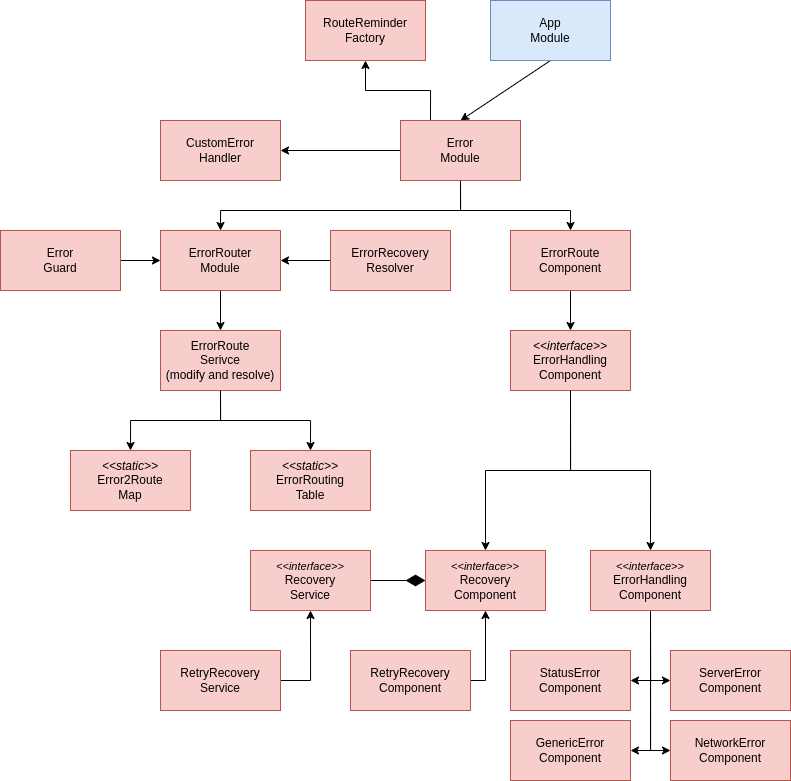

The diagram above was exported from draw.io. Its source (the exported page's mxGraphModel, read from the mxfile embedded in the PNG):
<mxGraphModel dx="1687" dy="2076" grid="1" gridSize="10" guides="1" tooltips="1" connect="1" arrows="1" fold="1" page="1" pageScale="1" pageWidth="850" pageHeight="1100" math="0" shadow="0">
  <root>
    <mxCell id="0" />
    <mxCell id="1" parent="0" />
    <mxCell id="MZtjZDBfNsj4zOg-XvyL-8" style="edgeStyle=orthogonalEdgeStyle;rounded=0;orthogonalLoop=1;jettySize=auto;html=1;exitX=0;exitY=0.5;exitDx=0;exitDy=0;entryX=1;entryY=0.5;entryDx=0;entryDy=0;" parent="1" source="HdvuFxabY_J1whIVzgCQ-9" target="MZtjZDBfNsj4zOg-XvyL-7" edge="1">
      <mxGeometry relative="1" as="geometry" />
    </mxCell>
    <mxCell id="MZtjZDBfNsj4zOg-XvyL-27" style="rounded=0;orthogonalLoop=1;jettySize=auto;html=1;exitX=0.5;exitY=1;exitDx=0;exitDy=0;entryX=0.5;entryY=0;entryDx=0;entryDy=0;" parent="1" source="HdvuFxabY_J1whIVzgCQ-1" target="HdvuFxabY_J1whIVzgCQ-9" edge="1">
      <mxGeometry relative="1" as="geometry" />
    </mxCell>
    <mxCell id="zsx9vZsTuSQ0x7HX232x-11" style="edgeStyle=orthogonalEdgeStyle;rounded=0;orthogonalLoop=1;jettySize=auto;html=1;exitX=0.25;exitY=0;exitDx=0;exitDy=0;entryX=0.5;entryY=1;entryDx=0;entryDy=0;" parent="1" source="HdvuFxabY_J1whIVzgCQ-9" target="MZtjZDBfNsj4zOg-XvyL-4" edge="1">
      <mxGeometry relative="1" as="geometry" />
    </mxCell>
    <mxCell id="HdvuFxabY_J1whIVzgCQ-1" value="App&lt;br&gt;Module" style="rounded=0;whiteSpace=wrap;html=1;fillColor=#dae8fc;strokeColor=#6c8ebf;" parent="1" vertex="1">
      <mxGeometry x="610" y="-190" width="120" height="60" as="geometry" />
    </mxCell>
    <mxCell id="MZtjZDBfNsj4zOg-XvyL-30" style="edgeStyle=orthogonalEdgeStyle;rounded=0;orthogonalLoop=1;jettySize=auto;html=1;exitX=0.5;exitY=1;exitDx=0;exitDy=0;entryX=0.5;entryY=0;entryDx=0;entryDy=0;" parent="1" source="HdvuFxabY_J1whIVzgCQ-9" target="zsx9vZsTuSQ0x7HX232x-17" edge="1">
      <mxGeometry relative="1" as="geometry">
        <mxPoint x="650" y="40" as="targetPoint" />
        <Array as="points">
          <mxPoint x="580" y="20" />
          <mxPoint x="690" y="20" />
        </Array>
      </mxGeometry>
    </mxCell>
    <mxCell id="zsx9vZsTuSQ0x7HX232x-25" style="edgeStyle=orthogonalEdgeStyle;rounded=0;orthogonalLoop=1;jettySize=auto;html=1;exitX=0.5;exitY=1;exitDx=0;exitDy=0;entryX=0.5;entryY=0;entryDx=0;entryDy=0;" parent="1" source="HdvuFxabY_J1whIVzgCQ-9" target="zsx9vZsTuSQ0x7HX232x-16" edge="1">
      <mxGeometry relative="1" as="geometry">
        <Array as="points">
          <mxPoint x="580" y="20" />
          <mxPoint x="340" y="20" />
        </Array>
      </mxGeometry>
    </mxCell>
    <mxCell id="HdvuFxabY_J1whIVzgCQ-9" value="Error&lt;br&gt;Module" style="rounded=0;whiteSpace=wrap;html=1;fillColor=#f8cecc;strokeColor=#b85450;" parent="1" vertex="1">
      <mxGeometry x="520" y="-70" width="120" height="60" as="geometry" />
    </mxCell>
    <mxCell id="wVuT4wRGvmtPVi9RLMjP-5" style="edgeStyle=orthogonalEdgeStyle;rounded=0;orthogonalLoop=1;jettySize=auto;html=1;exitX=0.5;exitY=1;exitDx=0;exitDy=0;entryX=0.5;entryY=0;entryDx=0;entryDy=0;" edge="1" parent="1" source="HdvuFxabY_J1whIVzgCQ-20" target="wVuT4wRGvmtPVi9RLMjP-2">
      <mxGeometry relative="1" as="geometry" />
    </mxCell>
    <mxCell id="HdvuFxabY_J1whIVzgCQ-20" value="&lt;i style=&quot;border-color: var(--border-color);&quot;&gt;&amp;lt;&amp;lt;interface&amp;gt;&amp;gt;&lt;/i&gt;&lt;br style=&quot;border-color: var(--border-color);&quot;&gt;ErrorHandling&lt;br style=&quot;border-color: var(--border-color);&quot;&gt;Component" style="rounded=0;whiteSpace=wrap;html=1;fillColor=#f8cecc;strokeColor=#b85450;" parent="1" vertex="1">
      <mxGeometry x="630" y="140" width="120" height="60" as="geometry" />
    </mxCell>
    <mxCell id="MZtjZDBfNsj4zOg-XvyL-4" value="RouteReminder&lt;br&gt;Factory" style="rounded=0;whiteSpace=wrap;html=1;fillColor=#f8cecc;strokeColor=#b85450;" parent="1" vertex="1">
      <mxGeometry x="425" y="-190" width="120" height="60" as="geometry" />
    </mxCell>
    <mxCell id="MZtjZDBfNsj4zOg-XvyL-7" value="CustomError&lt;br&gt;Handler" style="rounded=0;whiteSpace=wrap;html=1;fillColor=#f8cecc;strokeColor=#b85450;" parent="1" vertex="1">
      <mxGeometry x="280" y="-70" width="120" height="60" as="geometry" />
    </mxCell>
    <mxCell id="zsx9vZsTuSQ0x7HX232x-23" style="edgeStyle=orthogonalEdgeStyle;rounded=0;orthogonalLoop=1;jettySize=auto;html=1;exitX=1;exitY=0.5;exitDx=0;exitDy=0;entryX=0;entryY=0.5;entryDx=0;entryDy=0;" parent="1" source="zsx9vZsTuSQ0x7HX232x-12" target="zsx9vZsTuSQ0x7HX232x-16" edge="1">
      <mxGeometry relative="1" as="geometry" />
    </mxCell>
    <mxCell id="zsx9vZsTuSQ0x7HX232x-12" value="Error&lt;br&gt;Guard" style="rounded=0;whiteSpace=wrap;html=1;fillColor=#f8cecc;strokeColor=#b85450;" parent="1" vertex="1">
      <mxGeometry x="120" y="40" width="120" height="60" as="geometry" />
    </mxCell>
    <mxCell id="zsx9vZsTuSQ0x7HX232x-21" style="edgeStyle=orthogonalEdgeStyle;rounded=0;orthogonalLoop=1;jettySize=auto;html=1;exitX=0.5;exitY=1;exitDx=0;exitDy=0;entryX=0.5;entryY=0;entryDx=0;entryDy=0;" parent="1" source="zsx9vZsTuSQ0x7HX232x-16" target="zsx9vZsTuSQ0x7HX232x-19" edge="1">
      <mxGeometry relative="1" as="geometry" />
    </mxCell>
    <mxCell id="zsx9vZsTuSQ0x7HX232x-16" value="ErrorRouter&lt;br&gt;Module" style="rounded=0;whiteSpace=wrap;html=1;fillColor=#f8cecc;strokeColor=#b85450;" parent="1" vertex="1">
      <mxGeometry x="280" y="40" width="120" height="60" as="geometry" />
    </mxCell>
    <mxCell id="bVdTzw0kBADPXglJiH5T-1" style="edgeStyle=orthogonalEdgeStyle;rounded=0;orthogonalLoop=1;jettySize=auto;html=1;exitX=0.5;exitY=1;exitDx=0;exitDy=0;" parent="1" source="zsx9vZsTuSQ0x7HX232x-17" target="HdvuFxabY_J1whIVzgCQ-20" edge="1">
      <mxGeometry relative="1" as="geometry" />
    </mxCell>
    <mxCell id="zsx9vZsTuSQ0x7HX232x-17" value="ErrorRoute&lt;br&gt;Component" style="rounded=0;whiteSpace=wrap;html=1;fillColor=#f8cecc;strokeColor=#b85450;" parent="1" vertex="1">
      <mxGeometry x="630" y="40" width="120" height="60" as="geometry" />
    </mxCell>
    <mxCell id="zsx9vZsTuSQ0x7HX232x-22" style="edgeStyle=orthogonalEdgeStyle;rounded=0;orthogonalLoop=1;jettySize=auto;html=1;exitX=0.5;exitY=1;exitDx=0;exitDy=0;entryX=0.5;entryY=0;entryDx=0;entryDy=0;" parent="1" source="zsx9vZsTuSQ0x7HX232x-19" target="zsx9vZsTuSQ0x7HX232x-20" edge="1">
      <mxGeometry relative="1" as="geometry" />
    </mxCell>
    <mxCell id="zsx9vZsTuSQ0x7HX232x-19" value="ErrorRoute&lt;br&gt;Serivce&lt;br&gt;(modify and resolve)" style="rounded=0;whiteSpace=wrap;html=1;fillColor=#f8cecc;strokeColor=#b85450;" parent="1" vertex="1">
      <mxGeometry x="280" y="140" width="120" height="60" as="geometry" />
    </mxCell>
    <mxCell id="zsx9vZsTuSQ0x7HX232x-20" value="&lt;i&gt;&amp;lt;&amp;lt;static&amp;gt;&amp;gt;&lt;/i&gt;&lt;br&gt;ErrorRouting&lt;br&gt;Table" style="rounded=0;whiteSpace=wrap;html=1;fillColor=#f8cecc;strokeColor=#b85450;" parent="1" vertex="1">
      <mxGeometry x="370" y="260" width="120" height="60" as="geometry" />
    </mxCell>
    <mxCell id="zsx9vZsTuSQ0x7HX232x-41" style="edgeStyle=orthogonalEdgeStyle;rounded=0;orthogonalLoop=1;jettySize=auto;html=1;exitX=0.5;exitY=0;exitDx=0;exitDy=0;entryX=0.5;entryY=1;entryDx=0;entryDy=0;startArrow=classic;startFill=1;endArrow=none;endFill=0;" parent="1" source="zsx9vZsTuSQ0x7HX232x-32" target="zsx9vZsTuSQ0x7HX232x-19" edge="1">
      <mxGeometry relative="1" as="geometry" />
    </mxCell>
    <mxCell id="zsx9vZsTuSQ0x7HX232x-32" value="&lt;i style=&quot;border-color: var(--border-color);&quot;&gt;&amp;lt;&amp;lt;static&amp;gt;&amp;gt;&lt;/i&gt;&lt;br&gt;Error2Route&lt;br&gt;Map" style="rounded=0;whiteSpace=wrap;html=1;fillColor=#f8cecc;strokeColor=#b85450;" parent="1" vertex="1">
      <mxGeometry x="190" y="260" width="120" height="60" as="geometry" />
    </mxCell>
    <mxCell id="MDYDrVc_B-0KqATnSAD--2" style="edgeStyle=orthogonalEdgeStyle;rounded=0;orthogonalLoop=1;jettySize=auto;html=1;exitX=0;exitY=0.5;exitDx=0;exitDy=0;entryX=1;entryY=0.5;entryDx=0;entryDy=0;" parent="1" source="MDYDrVc_B-0KqATnSAD--1" target="zsx9vZsTuSQ0x7HX232x-16" edge="1">
      <mxGeometry relative="1" as="geometry" />
    </mxCell>
    <mxCell id="MDYDrVc_B-0KqATnSAD--1" value="ErrorRecovery&lt;br&gt;Resolver" style="rounded=0;whiteSpace=wrap;html=1;fillColor=#f8cecc;strokeColor=#b85450;fontColor=default;" parent="1" vertex="1">
      <mxGeometry x="450" y="40" width="120" height="60" as="geometry" />
    </mxCell>
    <mxCell id="bVdTzw0kBADPXglJiH5T-6" style="edgeStyle=orthogonalEdgeStyle;rounded=0;orthogonalLoop=1;jettySize=auto;html=1;exitX=0.5;exitY=1;exitDx=0;exitDy=0;entryX=0.5;entryY=0;entryDx=0;entryDy=0;" parent="1" source="HdvuFxabY_J1whIVzgCQ-20" target="bVdTzw0kBADPXglJiH5T-3" edge="1">
      <mxGeometry relative="1" as="geometry">
        <mxPoint x="670" y="320" as="sourcePoint" />
      </mxGeometry>
    </mxCell>
    <mxCell id="bVdTzw0kBADPXglJiH5T-7" style="edgeStyle=orthogonalEdgeStyle;rounded=0;orthogonalLoop=1;jettySize=auto;html=1;exitX=0;exitY=0.5;exitDx=0;exitDy=0;startArrow=diamondThin;startFill=1;startSize=17;endArrow=none;endFill=0;" parent="1" source="bVdTzw0kBADPXglJiH5T-3" target="bVdTzw0kBADPXglJiH5T-4" edge="1">
      <mxGeometry relative="1" as="geometry" />
    </mxCell>
    <mxCell id="bVdTzw0kBADPXglJiH5T-3" value="&lt;i&gt;&lt;font style=&quot;font-size: 11px;&quot;&gt;&amp;lt;&amp;lt;interface&amp;gt;&amp;gt;&lt;/font&gt;&lt;/i&gt;&lt;br&gt;Recovery&lt;br&gt;Component" style="rounded=0;whiteSpace=wrap;html=1;fillColor=#f8cecc;strokeColor=#b85450;" parent="1" vertex="1">
      <mxGeometry x="545" y="360" width="120" height="60" as="geometry" />
    </mxCell>
    <mxCell id="bVdTzw0kBADPXglJiH5T-4" value="&lt;i&gt;&lt;font style=&quot;font-size: 11px;&quot;&gt;&amp;lt;&amp;lt;interface&amp;gt;&amp;gt;&lt;/font&gt;&lt;/i&gt;&lt;br&gt;Recovery&lt;br&gt;Service" style="rounded=0;whiteSpace=wrap;html=1;fillColor=#f8cecc;strokeColor=#b85450;" parent="1" vertex="1">
      <mxGeometry x="370" y="360" width="120" height="60" as="geometry" />
    </mxCell>
    <mxCell id="wVuT4wRGvmtPVi9RLMjP-28" style="edgeStyle=orthogonalEdgeStyle;rounded=0;orthogonalLoop=1;jettySize=auto;html=1;exitX=0.5;exitY=1;exitDx=0;exitDy=0;entryX=0;entryY=0.5;entryDx=0;entryDy=0;" edge="1" parent="1" source="wVuT4wRGvmtPVi9RLMjP-2" target="wVuT4wRGvmtPVi9RLMjP-13">
      <mxGeometry relative="1" as="geometry" />
    </mxCell>
    <mxCell id="wVuT4wRGvmtPVi9RLMjP-29" style="edgeStyle=orthogonalEdgeStyle;rounded=0;orthogonalLoop=1;jettySize=auto;html=1;exitX=0.5;exitY=1;exitDx=0;exitDy=0;entryX=1;entryY=0.5;entryDx=0;entryDy=0;" edge="1" parent="1" source="wVuT4wRGvmtPVi9RLMjP-2" target="wVuT4wRGvmtPVi9RLMjP-14">
      <mxGeometry relative="1" as="geometry" />
    </mxCell>
    <mxCell id="wVuT4wRGvmtPVi9RLMjP-30" style="edgeStyle=orthogonalEdgeStyle;rounded=0;orthogonalLoop=1;jettySize=auto;html=1;exitX=0.5;exitY=1;exitDx=0;exitDy=0;entryX=0;entryY=0.5;entryDx=0;entryDy=0;" edge="1" parent="1" source="wVuT4wRGvmtPVi9RLMjP-2" target="wVuT4wRGvmtPVi9RLMjP-7">
      <mxGeometry relative="1" as="geometry" />
    </mxCell>
    <mxCell id="wVuT4wRGvmtPVi9RLMjP-31" style="edgeStyle=orthogonalEdgeStyle;rounded=0;orthogonalLoop=1;jettySize=auto;html=1;exitX=0.5;exitY=1;exitDx=0;exitDy=0;entryX=1;entryY=0.5;entryDx=0;entryDy=0;" edge="1" parent="1" source="wVuT4wRGvmtPVi9RLMjP-2" target="wVuT4wRGvmtPVi9RLMjP-12">
      <mxGeometry relative="1" as="geometry" />
    </mxCell>
    <mxCell id="wVuT4wRGvmtPVi9RLMjP-2" value="&lt;i&gt;&lt;font style=&quot;font-size: 11px;&quot;&gt;&amp;lt;&amp;lt;interface&amp;gt;&amp;gt;&lt;/font&gt;&lt;/i&gt;&lt;br&gt;ErrorHandling&lt;br style=&quot;border-color: var(--border-color);&quot;&gt;Component" style="rounded=0;whiteSpace=wrap;html=1;fillColor=#f8cecc;strokeColor=#b85450;" vertex="1" parent="1">
      <mxGeometry x="710" y="360" width="120" height="60" as="geometry" />
    </mxCell>
    <mxCell id="wVuT4wRGvmtPVi9RLMjP-7" value="NetworkError&lt;br&gt;Component" style="rounded=0;whiteSpace=wrap;html=1;fillColor=#f8cecc;strokeColor=#b85450;" vertex="1" parent="1">
      <mxGeometry x="790" y="530" width="120" height="60" as="geometry" />
    </mxCell>
    <mxCell id="wVuT4wRGvmtPVi9RLMjP-12" value="GenericError&lt;br&gt;Component" style="rounded=0;whiteSpace=wrap;html=1;fillColor=#f8cecc;strokeColor=#b85450;" vertex="1" parent="1">
      <mxGeometry x="630" y="530" width="120" height="60" as="geometry" />
    </mxCell>
    <mxCell id="wVuT4wRGvmtPVi9RLMjP-13" value="ServerError&lt;br&gt;Component" style="rounded=0;whiteSpace=wrap;html=1;fillColor=#f8cecc;strokeColor=#b85450;" vertex="1" parent="1">
      <mxGeometry x="790" y="460" width="120" height="60" as="geometry" />
    </mxCell>
    <mxCell id="wVuT4wRGvmtPVi9RLMjP-14" value="StatusError&lt;br&gt;Component" style="rounded=0;whiteSpace=wrap;html=1;fillColor=#f8cecc;strokeColor=#b85450;" vertex="1" parent="1">
      <mxGeometry x="630" y="460" width="120" height="60" as="geometry" />
    </mxCell>
    <mxCell id="wVuT4wRGvmtPVi9RLMjP-32" style="edgeStyle=orthogonalEdgeStyle;rounded=0;orthogonalLoop=1;jettySize=auto;html=1;exitX=1;exitY=0.5;exitDx=0;exitDy=0;entryX=0.5;entryY=1;entryDx=0;entryDy=0;" edge="1" parent="1" source="wVuT4wRGvmtPVi9RLMjP-23" target="bVdTzw0kBADPXglJiH5T-3">
      <mxGeometry relative="1" as="geometry">
        <Array as="points">
          <mxPoint x="605" y="490" />
        </Array>
      </mxGeometry>
    </mxCell>
    <mxCell id="wVuT4wRGvmtPVi9RLMjP-23" value="RetryRecovery&lt;br&gt;Component" style="rounded=0;whiteSpace=wrap;html=1;fillColor=#f8cecc;strokeColor=#b85450;" vertex="1" parent="1">
      <mxGeometry x="470" y="460" width="120" height="60" as="geometry" />
    </mxCell>
    <mxCell id="wVuT4wRGvmtPVi9RLMjP-33" style="edgeStyle=orthogonalEdgeStyle;rounded=0;orthogonalLoop=1;jettySize=auto;html=1;exitX=1;exitY=0.5;exitDx=0;exitDy=0;entryX=0.5;entryY=1;entryDx=0;entryDy=0;" edge="1" parent="1" source="wVuT4wRGvmtPVi9RLMjP-24" target="bVdTzw0kBADPXglJiH5T-4">
      <mxGeometry relative="1" as="geometry" />
    </mxCell>
    <mxCell id="wVuT4wRGvmtPVi9RLMjP-24" value="RetryRecovery&lt;br&gt;Service" style="rounded=0;whiteSpace=wrap;html=1;fillColor=#f8cecc;strokeColor=#b85450;" vertex="1" parent="1">
      <mxGeometry x="280" y="460" width="120" height="60" as="geometry" />
    </mxCell>
  </root>
</mxGraphModel>